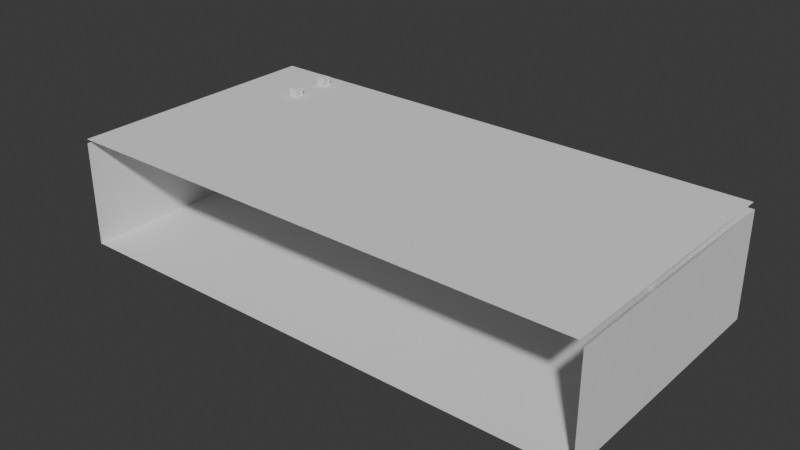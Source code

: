# Source: escenarios.blend  (saved by Blender 4.1.24; exported with 4.5.12 LTS)
import bpy
from mathutils import Matrix  # noqa: F401  (used for matrix-valued properties, if any)

bpy.ops.wm.read_factory_settings(use_empty=True)
scene = bpy.context.scene
scene.name = 'Scene'

# ---- collections
col_collection = bpy.data.collections.new('Collection'); scene.collection.children.link(col_collection)

# ---- world
world_world = bpy.data.worlds.new('World'); scene.world = world_world
world_world.use_nodes = True; world_world.node_tree.nodes.clear()
_N = world_world.node_tree.nodes; _L = world_world.node_tree.links
n0 = _N.new('ShaderNodeOutputWorld'); n0.name = 'World Output'; n0.location = (300, 300)
n1 = _N.new('ShaderNodeBackground'); n1.name = 'Background'; n1.location = (10, 300)
n1.inputs[0].default_value = (0.05088, 0.05088, 0.05088, 1.0)
_L.new(n1.outputs[0], n0.inputs[0])
n0.is_active_output = True
world_world.color = (0.05088, 0.05088, 0.05088)
world_world.use_sun_shadow = False
world_world.sun_shadow_jitter_overblur = 0.0

# ---- meshes
me_plane = bpy.data.meshes.new('Plane')
me_plane.from_pydata([(-1.0, -1.0, 0.0), (1.0, -1.0, 0.0), (-1.0, 1.0, 0.0), (1.0, 1.0, 0.0), (-1.0, -1.0, 1.528), (1.0, -1.0, 1.528), (-1.0, 1.0, 1.528), (1.0, 1.0, 1.528)], [], [(0, 1, 3, 2), (2, 3, 7, 6), (3, 1, 5, 7), (0, 2, 6, 4)])
_uv = me_plane.uv_layers.new(name='UVMap')
_uv.uv.foreach_set('vector', [0.0, 0.0, 1.0, 0.0, 1.0, 1.0, 0.0, 1.0, 0.0, 1.0, 1.0, 1.0, 1.0, 1.0, 0.0, 1.0, 1.0, 1.0, 1.0, 0.0, 1.0, 0.0, 1.0, 1.0, 0.0, 0.0, 0.0, 1.0, 0.0, 1.0, 0.0, 0.0])
me_plane.update()
me_cube_001 = bpy.data.meshes.new('Cube.001')
me_cube_001.from_pydata([(-1.0, -1.0, -1.0), (-1.0, -1.0, 1.0), (-1.0, 1.0, -1.0), (-1.0, 1.0, 1.0), (1.0, -1.0, -1.0), (1.0, -1.0, 1.0), (1.0, 1.0, -1.0), (1.0, 1.0, 1.0)], [], [(0, 1, 3, 2), (2, 3, 7, 6), (6, 7, 5, 4), (4, 5, 1, 0), (2, 6, 4, 0), (7, 3, 1, 5)])
_uv = me_cube_001.uv_layers.new(name='UVMap')
_uv.uv.foreach_set('vector', [0.375, 0.0, 0.625, 0.0, 0.625, 0.25, 0.375, 0.25, 0.375, 0.25, 0.625, 0.25, 0.625, 0.5, 0.375, 0.5, 0.375, 0.5, 0.625, 0.5, 0.625, 0.75, 0.375, 0.75, 0.375, 0.75, 0.625, 0.75, 0.625, 1.0, 0.375, 1.0, 0.125, 0.5, 0.375, 0.5, 0.375, 0.75, 0.125, 0.75, 0.625, 0.5, 0.875, 0.5, 0.875, 0.75, 0.625, 0.75])
me_cube_001.update()
me_cube_002 = bpy.data.meshes.new('Cube.002')
me_cube_002.from_pydata([(-1.0, -1.0, -1.092), (-1.0, -1.0, 1.229), (-1.0, 1.0, -1.092), (-1.0, 1.0, 1.229), (1.0, -1.0, -1.092), (1.0, 1.0, -1.092), (1.0, -1.0, 1.082), (0.8532, -1.0, 1.229), (0.8532, 1.0, 1.229), (1.0, 1.0, 1.082)], [], [(0, 1, 3, 2), (4, 6, 7, 1, 0), (2, 3, 8, 9, 5), (2, 5, 4, 0), (5, 9, 6, 4), (8, 7, 6, 9), (8, 3, 1, 7)])
_uv = me_cube_002.uv_layers.new(name='UVMap')
_uv.uv.foreach_set('vector', [0.375, 0.0, 0.625, 0.0, 0.625, 0.25, 0.375, 0.25, 0.375, 0.75, 0.6085, 0.75, 0.625, 0.7683, 0.625, 1.0, 0.375, 1.0, 0.375, 0.25, 0.625, 0.25, 0.625, 0.4817, 0.6085, 0.5, 0.375, 0.5, 0.125, 0.5, 0.375, 0.5, 0.375, 0.75, 0.125, 0.75, 0.375, 0.5, 0.6085, 0.5, 0.6085, 0.75, 0.375, 0.75, 0.6433, 0.5, 0.6433, 0.75, 0.6085, 0.75, 0.6085, 0.5, 0.6433, 0.5, 0.875, 0.5, 0.875, 0.75, 0.6433, 0.75])
me_cube_002.update()
me_plane_001 = bpy.data.meshes.new('Plane.001')
me_plane_001.from_pydata([(-1.0, -1.0, 0.0), (1.0, -1.0, 0.0), (-1.0, 1.0, 0.0), (1.0, 1.0, 0.0)], [], [(0, 1, 3, 2)])
_uv = me_plane_001.uv_layers.new(name='UVMap')
_uv.uv.foreach_set('vector', [0.0, 0.0, 1.0, 0.0, 1.0, 1.0, 0.0, 1.0])
me_plane_001.update()
me_cube_003 = bpy.data.meshes.new('Cube.003')
me_cube_003.from_pydata([(-1.0, -0.4822, 2.313), (-1.0, 0.4822, 2.313), (1.0, -0.4822, 2.313), (1.0, 0.4822, 2.313), (-1.0, -0.4822, -0.0262), (-0.544, -1.0, -1.0), (-0.544, 1.0, -1.0), (-1.0, 0.4822, -0.0262), (0.544, -1.0, -1.0), (1.0, -0.4822, -0.0262), (1.0, 0.4822, -0.0262), (0.544, 1.0, -1.0), (-1.0, -1.0, 2.831), (-1.0, 1.0, 2.831), (1.0, 1.0, 2.831), (1.0, -1.0, 2.831), (-1.0, -1.0, -0.544), (-1.0, 1.0, -0.544), (1.0, 1.0, -0.544), (1.0, -1.0, -0.544), (-0.8784, -0.4236, 2.171), (-0.8784, 0.4236, 2.171), (0.8784, 0.4236, 2.171), (0.8784, -0.4236, 2.171), (-0.8784, -0.4236, 0.116), (-0.8784, 0.4236, 0.116), (0.8784, 0.4236, 0.116), (0.8784, -0.4236, 0.116)], [], [(8, 19, 15, 12, 16, 5), (0, 1, 21, 20), (6, 17, 13, 14, 18, 11), (7, 4, 24, 25), (14, 13, 12, 15), (6, 5, 16, 17), (8, 11, 18, 19), (6, 11, 8, 5), (1, 0, 12, 13), (2, 3, 14, 15), (4, 7, 17, 16), (10, 9, 19, 18), (0, 4, 16, 12), (7, 1, 13, 17), (9, 2, 15, 19), (3, 10, 18, 14), (26, 22, 23, 27), (24, 20, 21, 25), (10, 3, 22, 26), (1, 7, 25, 21), (9, 10, 26, 27), (3, 2, 23, 22), (2, 9, 27, 23), (4, 0, 20, 24)])
_uv = me_cube_003.uv_layers.new(name='UVMap')
_uv.uv.foreach_set('vector', [0.375, 0.807, 0.4048, 0.75, 0.625, 0.75, 0.625, 1.0, 0.4048, 1.0, 0.375, 0.943, 0.5912, 0.06472, 0.5912, 0.1853, 0.5912, 0.1853, 0.5912, 0.06472, 0.375, 0.307, 0.4048, 0.25, 0.625, 0.25, 0.625, 0.5, 0.4048, 0.5, 0.375, 0.443, 0.4385, 0.1853, 0.4385, 0.06472, 0.4385, 0.06472, 0.4385, 0.1853, 0.625, 0.5, 0.875, 0.5, 0.875, 0.75, 0.625, 0.75, 0.182, 0.5, 0.182, 0.75, 0.125, 0.75, 0.125, 0.5, 0.318, 0.75, 0.318, 0.5, 0.4048, 0.5, 0.4048, 0.75, 0.182, 0.5, 0.318, 0.5, 0.318, 0.75, 0.182, 0.75, 0.5912, 0.1853, 0.5912, 0.06472, 0.625, 0.0, 0.625, 0.25, 0.5912, 0.6853, 0.5912, 0.5647, 0.625, 0.5, 0.625, 0.75, 0.4385, 0.06472, 0.4385, 0.1853, 0.4048, 0.25, 0.4048, 0.0, 0.4385, 0.5647, 0.4385, 0.6853, 0.4048, 0.75, 0.4048, 0.5, 0.5912, 0.06472, 0.4385, 0.06472, 0.4048, 0.0, 0.625, 0.0, 0.4385, 0.1853, 0.5912, 0.1853, 0.625, 0.25, 0.4048, 0.25, 0.4385, 0.6853, 0.5912, 0.6853, 0.625, 0.75, 0.4048, 0.75, 0.5912, 0.5647, 0.4385, 0.5647, 0.4048, 0.5, 0.625, 0.5, 0.4385, 0.5647, 0.5912, 0.5647, 0.5912, 0.6853, 0.4385, 0.6853, 0.4385, 0.06472, 0.5912, 0.06472, 0.5912, 0.1853, 0.4385, 0.1853, 0.4385, 0.5647, 0.5912, 0.5647, 0.5912, 0.5647, 0.4385, 0.5647, 0.5912, 0.1853, 0.4385, 0.1853, 0.4385, 0.1853, 0.5912, 0.1853, 0.4385, 0.6853, 0.4385, 0.5647, 0.4385, 0.5647, 0.4385, 0.6853, 0.5912, 0.5647, 0.5912, 0.6853, 0.5912, 0.6853, 0.5912, 0.5647, 0.5912, 0.6853, 0.4385, 0.6853, 0.4385, 0.6853, 0.5912, 0.6853, 0.4385, 0.06472, 0.5912, 0.06472, 0.5912, 0.06472, 0.4385, 0.06472])
me_cube_003.update()
me_cube_004 = bpy.data.meshes.new('Cube.004')
me_cube_004.from_pydata([(-1.0, -0.4822, 2.313), (-1.0, 0.4822, 2.313), (1.0, -0.4822, 2.313), (1.0, 0.4822, 2.313), (-1.0, -0.4822, -0.0262), (-0.544, -1.0, -1.0), (-0.544, 1.0, -1.0), (-1.0, 0.4822, -0.0262), (0.544, -1.0, -1.0), (1.0, -0.4822, -0.0262), (1.0, 0.4822, -0.0262), (0.544, 1.0, -1.0), (-1.0, -1.0, 2.831), (-1.0, 1.0, 2.831), (1.0, 1.0, 2.831), (1.0, -1.0, 2.831), (-1.0, -1.0, -0.544), (-1.0, 1.0, -0.544), (1.0, 1.0, -0.544), (1.0, -1.0, -0.544), (-0.8784, -0.4236, 2.171), (-0.8784, 0.4236, 2.171), (0.8784, 0.4236, 2.171), (0.8784, -0.4236, 2.171), (-0.8784, -0.4236, 0.116), (-0.8784, 0.4236, 0.116), (0.8784, 0.4236, 0.116), (0.8784, -0.4236, 0.116)], [], [(8, 19, 15, 12, 16, 5), (0, 1, 21, 20), (6, 17, 13, 14, 18, 11), (7, 4, 24, 25), (14, 13, 12, 15), (6, 5, 16, 17), (8, 11, 18, 19), (6, 11, 8, 5), (1, 0, 12, 13), (2, 3, 14, 15), (4, 7, 17, 16), (10, 9, 19, 18), (0, 4, 16, 12), (7, 1, 13, 17), (9, 2, 15, 19), (3, 10, 18, 14), (26, 22, 23, 27), (24, 20, 21, 25), (10, 3, 22, 26), (1, 7, 25, 21), (9, 10, 26, 27), (3, 2, 23, 22), (2, 9, 27, 23), (4, 0, 20, 24)])
_uv = me_cube_004.uv_layers.new(name='UVMap')
_uv.uv.foreach_set('vector', [0.375, 0.807, 0.4048, 0.75, 0.625, 0.75, 0.625, 1.0, 0.4048, 1.0, 0.375, 0.943, 0.5912, 0.06472, 0.5912, 0.1853, 0.5912, 0.1853, 0.5912, 0.06472, 0.375, 0.307, 0.4048, 0.25, 0.625, 0.25, 0.625, 0.5, 0.4048, 0.5, 0.375, 0.443, 0.4385, 0.1853, 0.4385, 0.06472, 0.4385, 0.06472, 0.4385, 0.1853, 0.625, 0.5, 0.875, 0.5, 0.875, 0.75, 0.625, 0.75, 0.182, 0.5, 0.182, 0.75, 0.125, 0.75, 0.125, 0.5, 0.318, 0.75, 0.318, 0.5, 0.4048, 0.5, 0.4048, 0.75, 0.182, 0.5, 0.318, 0.5, 0.318, 0.75, 0.182, 0.75, 0.5912, 0.1853, 0.5912, 0.06472, 0.625, 0.0, 0.625, 0.25, 0.5912, 0.6853, 0.5912, 0.5647, 0.625, 0.5, 0.625, 0.75, 0.4385, 0.06472, 0.4385, 0.1853, 0.4048, 0.25, 0.4048, 0.0, 0.4385, 0.5647, 0.4385, 0.6853, 0.4048, 0.75, 0.4048, 0.5, 0.5912, 0.06472, 0.4385, 0.06472, 0.4048, 0.0, 0.625, 0.0, 0.4385, 0.1853, 0.5912, 0.1853, 0.625, 0.25, 0.4048, 0.25, 0.4385, 0.6853, 0.5912, 0.6853, 0.625, 0.75, 0.4048, 0.75, 0.5912, 0.5647, 0.4385, 0.5647, 0.4048, 0.5, 0.625, 0.5, 0.4385, 0.5647, 0.5912, 0.5647, 0.5912, 0.6853, 0.4385, 0.6853, 0.4385, 0.06472, 0.5912, 0.06472, 0.5912, 0.1853, 0.4385, 0.1853, 0.4385, 0.5647, 0.5912, 0.5647, 0.5912, 0.5647, 0.4385, 0.5647, 0.5912, 0.1853, 0.4385, 0.1853, 0.4385, 0.1853, 0.5912, 0.1853, 0.4385, 0.6853, 0.4385, 0.5647, 0.4385, 0.5647, 0.4385, 0.6853, 0.5912, 0.5647, 0.5912, 0.6853, 0.5912, 0.6853, 0.5912, 0.5647, 0.5912, 0.6853, 0.4385, 0.6853, 0.4385, 0.6853, 0.5912, 0.6853, 0.4385, 0.06472, 0.5912, 0.06472, 0.5912, 0.06472, 0.4385, 0.06472])
me_cube_004.update()
me_cube_005 = bpy.data.meshes.new('Cube.005')
me_cube_005.from_pydata([(-1.0, -0.4822, 2.313), (-1.0, 0.4822, 2.313), (1.0, -0.4822, 2.313), (1.0, 0.4822, 2.313), (-1.0, -0.4822, -0.0262), (-0.544, -1.0, -1.0), (-0.544, 1.0, -1.0), (-1.0, 0.4822, -0.0262), (0.544, -1.0, -1.0), (1.0, -0.4822, -0.0262), (1.0, 0.4822, -0.0262), (0.544, 1.0, -1.0), (-1.0, -1.0, 2.831), (-1.0, 1.0, 2.831), (1.0, 1.0, 2.831), (1.0, -1.0, 2.831), (-1.0, -1.0, -0.544), (-1.0, 1.0, -0.544), (1.0, 1.0, -0.544), (1.0, -1.0, -0.544), (-0.8784, -0.4236, 2.171), (-0.8784, 0.4236, 2.171), (0.8784, 0.4236, 2.171), (0.8784, -0.4236, 2.171), (-0.8784, -0.4236, 0.116), (-0.8784, 0.4236, 0.116), (0.8784, 0.4236, 0.116), (0.8784, -0.4236, 0.116)], [], [(8, 19, 15, 12, 16, 5), (0, 1, 21, 20), (6, 17, 13, 14, 18, 11), (7, 4, 24, 25), (14, 13, 12, 15), (6, 5, 16, 17), (8, 11, 18, 19), (6, 11, 8, 5), (1, 0, 12, 13), (2, 3, 14, 15), (4, 7, 17, 16), (10, 9, 19, 18), (0, 4, 16, 12), (7, 1, 13, 17), (9, 2, 15, 19), (3, 10, 18, 14), (26, 22, 23, 27), (24, 20, 21, 25), (10, 3, 22, 26), (1, 7, 25, 21), (9, 10, 26, 27), (3, 2, 23, 22), (2, 9, 27, 23), (4, 0, 20, 24)])
_uv = me_cube_005.uv_layers.new(name='UVMap')
_uv.uv.foreach_set('vector', [0.375, 0.807, 0.4048, 0.75, 0.625, 0.75, 0.625, 1.0, 0.4048, 1.0, 0.375, 0.943, 0.5912, 0.06472, 0.5912, 0.1853, 0.5912, 0.1853, 0.5912, 0.06472, 0.375, 0.307, 0.4048, 0.25, 0.625, 0.25, 0.625, 0.5, 0.4048, 0.5, 0.375, 0.443, 0.4385, 0.1853, 0.4385, 0.06472, 0.4385, 0.06472, 0.4385, 0.1853, 0.625, 0.5, 0.875, 0.5, 0.875, 0.75, 0.625, 0.75, 0.182, 0.5, 0.182, 0.75, 0.125, 0.75, 0.125, 0.5, 0.318, 0.75, 0.318, 0.5, 0.4048, 0.5, 0.4048, 0.75, 0.182, 0.5, 0.318, 0.5, 0.318, 0.75, 0.182, 0.75, 0.5912, 0.1853, 0.5912, 0.06472, 0.625, 0.0, 0.625, 0.25, 0.5912, 0.6853, 0.5912, 0.5647, 0.625, 0.5, 0.625, 0.75, 0.4385, 0.06472, 0.4385, 0.1853, 0.4048, 0.25, 0.4048, 0.0, 0.4385, 0.5647, 0.4385, 0.6853, 0.4048, 0.75, 0.4048, 0.5, 0.5912, 0.06472, 0.4385, 0.06472, 0.4048, 0.0, 0.625, 0.0, 0.4385, 0.1853, 0.5912, 0.1853, 0.625, 0.25, 0.4048, 0.25, 0.4385, 0.6853, 0.5912, 0.6853, 0.625, 0.75, 0.4048, 0.75, 0.5912, 0.5647, 0.4385, 0.5647, 0.4048, 0.5, 0.625, 0.5, 0.4385, 0.5647, 0.5912, 0.5647, 0.5912, 0.6853, 0.4385, 0.6853, 0.4385, 0.06472, 0.5912, 0.06472, 0.5912, 0.1853, 0.4385, 0.1853, 0.4385, 0.5647, 0.5912, 0.5647, 0.5912, 0.5647, 0.4385, 0.5647, 0.5912, 0.1853, 0.4385, 0.1853, 0.4385, 0.1853, 0.5912, 0.1853, 0.4385, 0.6853, 0.4385, 0.5647, 0.4385, 0.5647, 0.4385, 0.6853, 0.5912, 0.5647, 0.5912, 0.6853, 0.5912, 0.6853, 0.5912, 0.5647, 0.5912, 0.6853, 0.4385, 0.6853, 0.4385, 0.6853, 0.5912, 0.6853, 0.4385, 0.06472, 0.5912, 0.06472, 0.5912, 0.06472, 0.4385, 0.06472])
me_cube_005.update()
me_cube_006 = bpy.data.meshes.new('Cube.006')
me_cube_006.from_pydata([(-1.0, -0.4822, 2.313), (-1.0, 0.4822, 2.313), (1.0, -0.4822, 2.313), (1.0, 0.4822, 2.313), (-1.0, -0.4822, -0.0262), (-0.544, -1.0, -1.0), (-0.544, 1.0, -1.0), (-1.0, 0.4822, -0.0262), (0.544, -1.0, -1.0), (1.0, -0.4822, -0.0262), (1.0, 0.4822, -0.0262), (0.544, 1.0, -1.0), (-1.0, -1.0, 2.831), (-1.0, 1.0, 2.831), (1.0, 1.0, 2.831), (1.0, -1.0, 2.831), (-1.0, -1.0, -0.544), (-1.0, 1.0, -0.544), (1.0, 1.0, -0.544), (1.0, -1.0, -0.544), (-0.8784, -0.4236, 2.171), (-0.8784, 0.4236, 2.171), (0.8784, 0.4236, 2.171), (0.8784, -0.4236, 2.171), (-0.8784, -0.4236, 0.116), (-0.8784, 0.4236, 0.116), (0.8784, 0.4236, 0.116), (0.8784, -0.4236, 0.116)], [], [(8, 19, 15, 12, 16, 5), (0, 1, 21, 20), (6, 17, 13, 14, 18, 11), (7, 4, 24, 25), (14, 13, 12, 15), (6, 5, 16, 17), (8, 11, 18, 19), (6, 11, 8, 5), (1, 0, 12, 13), (2, 3, 14, 15), (4, 7, 17, 16), (10, 9, 19, 18), (0, 4, 16, 12), (7, 1, 13, 17), (9, 2, 15, 19), (3, 10, 18, 14), (26, 22, 23, 27), (24, 20, 21, 25), (10, 3, 22, 26), (1, 7, 25, 21), (9, 10, 26, 27), (3, 2, 23, 22), (2, 9, 27, 23), (4, 0, 20, 24)])
_uv = me_cube_006.uv_layers.new(name='UVMap')
_uv.uv.foreach_set('vector', [0.375, 0.807, 0.4048, 0.75, 0.625, 0.75, 0.625, 1.0, 0.4048, 1.0, 0.375, 0.943, 0.5912, 0.06472, 0.5912, 0.1853, 0.5912, 0.1853, 0.5912, 0.06472, 0.375, 0.307, 0.4048, 0.25, 0.625, 0.25, 0.625, 0.5, 0.4048, 0.5, 0.375, 0.443, 0.4385, 0.1853, 0.4385, 0.06472, 0.4385, 0.06472, 0.4385, 0.1853, 0.625, 0.5, 0.875, 0.5, 0.875, 0.75, 0.625, 0.75, 0.182, 0.5, 0.182, 0.75, 0.125, 0.75, 0.125, 0.5, 0.318, 0.75, 0.318, 0.5, 0.4048, 0.5, 0.4048, 0.75, 0.182, 0.5, 0.318, 0.5, 0.318, 0.75, 0.182, 0.75, 0.5912, 0.1853, 0.5912, 0.06472, 0.625, 0.0, 0.625, 0.25, 0.5912, 0.6853, 0.5912, 0.5647, 0.625, 0.5, 0.625, 0.75, 0.4385, 0.06472, 0.4385, 0.1853, 0.4048, 0.25, 0.4048, 0.0, 0.4385, 0.5647, 0.4385, 0.6853, 0.4048, 0.75, 0.4048, 0.5, 0.5912, 0.06472, 0.4385, 0.06472, 0.4048, 0.0, 0.625, 0.0, 0.4385, 0.1853, 0.5912, 0.1853, 0.625, 0.25, 0.4048, 0.25, 0.4385, 0.6853, 0.5912, 0.6853, 0.625, 0.75, 0.4048, 0.75, 0.5912, 0.5647, 0.4385, 0.5647, 0.4048, 0.5, 0.625, 0.5, 0.4385, 0.5647, 0.5912, 0.5647, 0.5912, 0.6853, 0.4385, 0.6853, 0.4385, 0.06472, 0.5912, 0.06472, 0.5912, 0.1853, 0.4385, 0.1853, 0.4385, 0.5647, 0.5912, 0.5647, 0.5912, 0.5647, 0.4385, 0.5647, 0.5912, 0.1853, 0.4385, 0.1853, 0.4385, 0.1853, 0.5912, 0.1853, 0.4385, 0.6853, 0.4385, 0.5647, 0.4385, 0.5647, 0.4385, 0.6853, 0.5912, 0.5647, 0.5912, 0.6853, 0.5912, 0.6853, 0.5912, 0.5647, 0.5912, 0.6853, 0.4385, 0.6853, 0.4385, 0.6853, 0.5912, 0.6853, 0.4385, 0.06472, 0.5912, 0.06472, 0.5912, 0.06472, 0.4385, 0.06472])
me_cube_006.update()

# ---- objects
ob_plane = bpy.data.objects.new('Plane', me_plane)
ob_cube = bpy.data.objects.new('Cube', me_cube_001)
ob_cube_001 = bpy.data.objects.new('Cube.001', me_cube_002)
ob_plane_001 = bpy.data.objects.new('Plane.001', me_plane_001)
ob_cube_002 = bpy.data.objects.new('Cube.002', me_cube_003)
ob_cube_003 = bpy.data.objects.new('Cube.003', me_cube_004)
ob_cube_004 = bpy.data.objects.new('Cube.004', me_cube_005)
ob_cube_005 = bpy.data.objects.new('Cube.005', me_cube_006)

# ---- transforms, parenting, visibility, modifiers, constraints
ob_plane.location = (0.0, 0.0, 0.0)
ob_plane.scale = (3.88, 1.925, 1.0)
ob_cube.location = (-3.347, 0.8007, 0.765)
ob_cube.scale = (0.4437, -0.03196, 0.6395)
ob_cube_001.location = (-2.866, 1.329, 0.765)
ob_cube_001.rotation_euler = (0.0, -0.0, -1.571)
ob_cube_001.scale = (0.5624, -0.03196, 0.6395)
ob_plane_001.location = (0.0, 0.0, 1.606)
ob_plane_001.scale = (3.844, 1.948, 1.0)
ob_cube_002.location = (-2.864, 1.056, 1.538)
ob_cube_002.scale = (0.06857, 0.06729, 0.06729)
ob_cube_003.location = (-2.864, 1.639, 1.538)
ob_cube_003.scale = (0.06857, 0.06729, 0.06729)
ob_cube_004.location = (-2.864, 1.639, 0.07274)
ob_cube_004.rotation_euler = (3.142, -0.0, 0.0)
ob_cube_004.scale = (0.06857, 0.06729, 0.06729)
ob_cube_005.location = (-2.864, 1.056, 0.07274)
ob_cube_005.rotation_euler = (3.142, -0.0, 0.0)
ob_cube_005.scale = (0.06857, 0.06729, 0.06729)

# ---- collection membership
col_collection.objects.link(ob_plane)
col_collection.objects.link(ob_cube)
col_collection.objects.link(ob_cube_001)
col_collection.objects.link(ob_plane_001)
col_collection.objects.link(ob_cube_002)
col_collection.objects.link(ob_cube_003)
col_collection.objects.link(ob_cube_004)
col_collection.objects.link(ob_cube_005)

# ---- scene / render settings (as saved in the file)
scene.frame_start = 1; scene.frame_end = 250; scene.frame_set(1)
scene.render.engine = 'BLENDER_EEVEE_NEXT'
scene.cycles.sampling_pattern = 'TABULATED_SOBOL'
scene.eevee.ray_tracing_options.trace_max_roughness = 0.0
bpy.context.view_layer.update()

# ---- added for rendering (the .blend has no active camera and no usable light): camera, sun
cam_auto = bpy.data.cameras.new('AutoCamera')
cam_auto.lens = 50.0
cam_auto.sensor_width = 36.0
cam_auto.clip_end = 1000.0
ob_auto_camera = bpy.data.objects.new('AutoCamera', cam_auto)
scene.collection.objects.link(ob_auto_camera)
ob_auto_camera.location = (8.21404, -9.85685, 7.3767)
ob_auto_camera.rotation_euler = (1.09748, -7.21219e-08, 0.694738)
scene.camera = ob_auto_camera
light_auto_sun = bpy.data.lights.new('AutoSun', 'SUN')
light_auto_sun.energy = 3.0
light_auto_sun.angle = 0.0523599
ob_auto_sun = bpy.data.objects.new('AutoSun', light_auto_sun)
scene.collection.objects.link(ob_auto_sun)
ob_auto_sun.rotation_euler = (0.872665, 0.174533, 0.523599)
bpy.context.view_layer.update()
